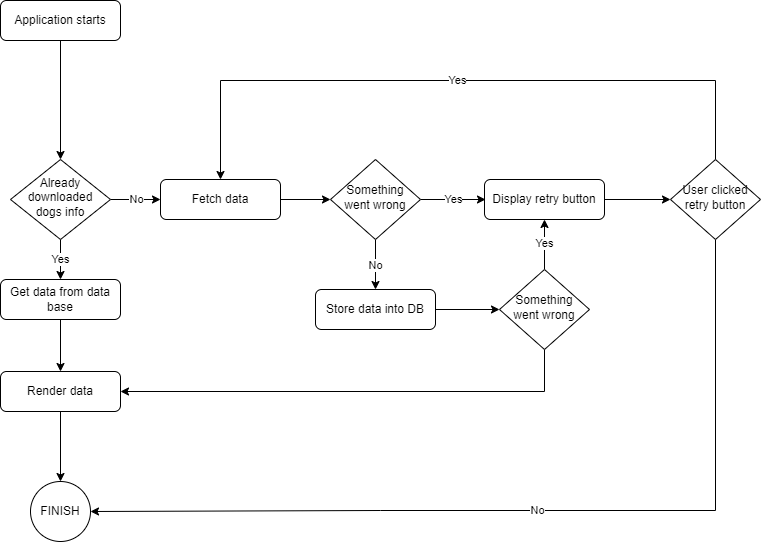

The diagram above was exported from draw.io. Its source (the exported page's mxGraphModel, read from the mxfile embedded in the PNG):
<mxGraphModel dx="2031" dy="991" grid="1" gridSize="10" guides="1" tooltips="1" connect="1" arrows="1" fold="1" page="1" pageScale="1" pageWidth="827" pageHeight="1169" math="0" shadow="0">
  <root>
    <mxCell id="WIyWlLk6GJQsqaUBKTNV-0" />
    <mxCell id="WIyWlLk6GJQsqaUBKTNV-1" parent="WIyWlLk6GJQsqaUBKTNV-0" />
    <mxCell id="1j6ukuS_TRDr0cc9ZThK-31" style="edgeStyle=orthogonalEdgeStyle;rounded=0;orthogonalLoop=1;jettySize=auto;html=1;entryX=0.5;entryY=0;entryDx=0;entryDy=0;" edge="1" parent="WIyWlLk6GJQsqaUBKTNV-1" source="WIyWlLk6GJQsqaUBKTNV-3" target="WIyWlLk6GJQsqaUBKTNV-6">
      <mxGeometry relative="1" as="geometry" />
    </mxCell>
    <mxCell id="WIyWlLk6GJQsqaUBKTNV-3" value="Application starts" style="rounded=1;whiteSpace=wrap;html=1;fontSize=12;glass=0;strokeWidth=1;shadow=0;" parent="WIyWlLk6GJQsqaUBKTNV-1" vertex="1">
      <mxGeometry x="34" y="230" width="120" height="40" as="geometry" />
    </mxCell>
    <mxCell id="1j6ukuS_TRDr0cc9ZThK-32" value="Yes" style="edgeStyle=orthogonalEdgeStyle;rounded=0;orthogonalLoop=1;jettySize=auto;html=1;" edge="1" parent="WIyWlLk6GJQsqaUBKTNV-1" source="WIyWlLk6GJQsqaUBKTNV-6" target="1j6ukuS_TRDr0cc9ZThK-1">
      <mxGeometry relative="1" as="geometry" />
    </mxCell>
    <mxCell id="1j6ukuS_TRDr0cc9ZThK-33" value="No" style="edgeStyle=orthogonalEdgeStyle;rounded=0;orthogonalLoop=1;jettySize=auto;html=1;entryX=0;entryY=0.5;entryDx=0;entryDy=0;" edge="1" parent="WIyWlLk6GJQsqaUBKTNV-1" source="WIyWlLk6GJQsqaUBKTNV-6" target="WIyWlLk6GJQsqaUBKTNV-7">
      <mxGeometry relative="1" as="geometry" />
    </mxCell>
    <mxCell id="WIyWlLk6GJQsqaUBKTNV-6" value="Already downloaded dogs info" style="rhombus;whiteSpace=wrap;html=1;shadow=0;fontFamily=Helvetica;fontSize=12;align=center;strokeWidth=1;spacing=6;spacingTop=-4;" parent="WIyWlLk6GJQsqaUBKTNV-1" vertex="1">
      <mxGeometry x="44" y="389" width="100" height="80" as="geometry" />
    </mxCell>
    <mxCell id="1j6ukuS_TRDr0cc9ZThK-10" value="" style="edgeStyle=orthogonalEdgeStyle;rounded=0;orthogonalLoop=1;jettySize=auto;html=1;" edge="1" parent="WIyWlLk6GJQsqaUBKTNV-1" source="WIyWlLk6GJQsqaUBKTNV-7">
      <mxGeometry relative="1" as="geometry">
        <mxPoint x="364" y="429" as="targetPoint" />
      </mxGeometry>
    </mxCell>
    <mxCell id="WIyWlLk6GJQsqaUBKTNV-7" value="Fetch data" style="rounded=1;whiteSpace=wrap;html=1;fontSize=12;glass=0;strokeWidth=1;shadow=0;" parent="WIyWlLk6GJQsqaUBKTNV-1" vertex="1">
      <mxGeometry x="194" y="409" width="120" height="40" as="geometry" />
    </mxCell>
    <mxCell id="1j6ukuS_TRDr0cc9ZThK-6" value="" style="edgeStyle=orthogonalEdgeStyle;rounded=0;orthogonalLoop=1;jettySize=auto;html=1;" edge="1" parent="WIyWlLk6GJQsqaUBKTNV-1" source="1j6ukuS_TRDr0cc9ZThK-1" target="1j6ukuS_TRDr0cc9ZThK-5">
      <mxGeometry relative="1" as="geometry" />
    </mxCell>
    <mxCell id="1j6ukuS_TRDr0cc9ZThK-1" value="Get data from data base" style="rounded=1;whiteSpace=wrap;html=1;fontSize=12;glass=0;strokeWidth=1;shadow=0;" vertex="1" parent="WIyWlLk6GJQsqaUBKTNV-1">
      <mxGeometry x="34" y="509" width="120" height="40" as="geometry" />
    </mxCell>
    <mxCell id="1j6ukuS_TRDr0cc9ZThK-29" value="" style="edgeStyle=orthogonalEdgeStyle;rounded=0;orthogonalLoop=1;jettySize=auto;html=1;" edge="1" parent="WIyWlLk6GJQsqaUBKTNV-1" source="1j6ukuS_TRDr0cc9ZThK-5" target="1j6ukuS_TRDr0cc9ZThK-28">
      <mxGeometry relative="1" as="geometry" />
    </mxCell>
    <mxCell id="1j6ukuS_TRDr0cc9ZThK-5" value="Render data" style="rounded=1;whiteSpace=wrap;html=1;fontSize=12;glass=0;strokeWidth=1;shadow=0;" vertex="1" parent="WIyWlLk6GJQsqaUBKTNV-1">
      <mxGeometry x="34" y="601" width="120" height="40" as="geometry" />
    </mxCell>
    <mxCell id="1j6ukuS_TRDr0cc9ZThK-14" value="Yes" style="edgeStyle=orthogonalEdgeStyle;rounded=0;orthogonalLoop=1;jettySize=auto;html=1;" edge="1" parent="WIyWlLk6GJQsqaUBKTNV-1" source="1j6ukuS_TRDr0cc9ZThK-11">
      <mxGeometry relative="1" as="geometry">
        <mxPoint x="519" y="429" as="targetPoint" />
      </mxGeometry>
    </mxCell>
    <mxCell id="1j6ukuS_TRDr0cc9ZThK-18" value="No" style="edgeStyle=orthogonalEdgeStyle;rounded=0;orthogonalLoop=1;jettySize=auto;html=1;entryX=0.5;entryY=0;entryDx=0;entryDy=0;" edge="1" parent="WIyWlLk6GJQsqaUBKTNV-1" source="1j6ukuS_TRDr0cc9ZThK-11" target="1j6ukuS_TRDr0cc9ZThK-17">
      <mxGeometry relative="1" as="geometry" />
    </mxCell>
    <mxCell id="1j6ukuS_TRDr0cc9ZThK-11" value="Something went wrong" style="rhombus;whiteSpace=wrap;html=1;shadow=0;fontFamily=Helvetica;fontSize=12;align=center;strokeWidth=1;spacing=6;spacingTop=-4;" vertex="1" parent="WIyWlLk6GJQsqaUBKTNV-1">
      <mxGeometry x="364" y="389" width="90" height="80" as="geometry" />
    </mxCell>
    <mxCell id="1j6ukuS_TRDr0cc9ZThK-24" style="edgeStyle=orthogonalEdgeStyle;rounded=0;orthogonalLoop=1;jettySize=auto;html=1;entryX=0;entryY=0.5;entryDx=0;entryDy=0;" edge="1" parent="WIyWlLk6GJQsqaUBKTNV-1" source="1j6ukuS_TRDr0cc9ZThK-15" target="1j6ukuS_TRDr0cc9ZThK-23">
      <mxGeometry relative="1" as="geometry" />
    </mxCell>
    <mxCell id="1j6ukuS_TRDr0cc9ZThK-15" value="Display retry button" style="rounded=1;whiteSpace=wrap;html=1;fontSize=12;glass=0;strokeWidth=1;shadow=0;" vertex="1" parent="WIyWlLk6GJQsqaUBKTNV-1">
      <mxGeometry x="518" y="409" width="120" height="40" as="geometry" />
    </mxCell>
    <mxCell id="1j6ukuS_TRDr0cc9ZThK-20" style="edgeStyle=orthogonalEdgeStyle;rounded=0;orthogonalLoop=1;jettySize=auto;html=1;entryX=0;entryY=0.5;entryDx=0;entryDy=0;" edge="1" parent="WIyWlLk6GJQsqaUBKTNV-1" source="1j6ukuS_TRDr0cc9ZThK-17" target="1j6ukuS_TRDr0cc9ZThK-19">
      <mxGeometry relative="1" as="geometry" />
    </mxCell>
    <mxCell id="1j6ukuS_TRDr0cc9ZThK-17" value="Store data into DB" style="rounded=1;whiteSpace=wrap;html=1;fontSize=12;glass=0;strokeWidth=1;shadow=0;" vertex="1" parent="WIyWlLk6GJQsqaUBKTNV-1">
      <mxGeometry x="349" y="519" width="120" height="40" as="geometry" />
    </mxCell>
    <mxCell id="1j6ukuS_TRDr0cc9ZThK-21" value="Yes" style="edgeStyle=orthogonalEdgeStyle;rounded=0;orthogonalLoop=1;jettySize=auto;html=1;entryX=0.5;entryY=1;entryDx=0;entryDy=0;" edge="1" parent="WIyWlLk6GJQsqaUBKTNV-1" source="1j6ukuS_TRDr0cc9ZThK-19" target="1j6ukuS_TRDr0cc9ZThK-15">
      <mxGeometry relative="1" as="geometry" />
    </mxCell>
    <mxCell id="1j6ukuS_TRDr0cc9ZThK-22" style="edgeStyle=orthogonalEdgeStyle;rounded=0;orthogonalLoop=1;jettySize=auto;html=1;entryX=1;entryY=0.5;entryDx=0;entryDy=0;" edge="1" parent="WIyWlLk6GJQsqaUBKTNV-1" source="1j6ukuS_TRDr0cc9ZThK-19" target="1j6ukuS_TRDr0cc9ZThK-5">
      <mxGeometry relative="1" as="geometry">
        <Array as="points">
          <mxPoint x="578" y="621" />
        </Array>
      </mxGeometry>
    </mxCell>
    <mxCell id="1j6ukuS_TRDr0cc9ZThK-19" value="Something went wrong" style="rhombus;whiteSpace=wrap;html=1;shadow=0;fontFamily=Helvetica;fontSize=12;align=center;strokeWidth=1;spacing=6;spacingTop=-4;" vertex="1" parent="WIyWlLk6GJQsqaUBKTNV-1">
      <mxGeometry x="533" y="499" width="90" height="80" as="geometry" />
    </mxCell>
    <mxCell id="1j6ukuS_TRDr0cc9ZThK-27" value="Yes" style="edgeStyle=orthogonalEdgeStyle;rounded=0;orthogonalLoop=1;jettySize=auto;html=1;entryX=0.5;entryY=0;entryDx=0;entryDy=0;" edge="1" parent="WIyWlLk6GJQsqaUBKTNV-1" source="1j6ukuS_TRDr0cc9ZThK-23" target="WIyWlLk6GJQsqaUBKTNV-7">
      <mxGeometry relative="1" as="geometry">
        <Array as="points">
          <mxPoint x="749" y="310" />
          <mxPoint x="254" y="310" />
        </Array>
      </mxGeometry>
    </mxCell>
    <mxCell id="1j6ukuS_TRDr0cc9ZThK-30" value="No" style="edgeStyle=orthogonalEdgeStyle;rounded=0;orthogonalLoop=1;jettySize=auto;html=1;entryX=1;entryY=0.5;entryDx=0;entryDy=0;" edge="1" parent="WIyWlLk6GJQsqaUBKTNV-1" source="1j6ukuS_TRDr0cc9ZThK-23" target="1j6ukuS_TRDr0cc9ZThK-28">
      <mxGeometry relative="1" as="geometry">
        <Array as="points">
          <mxPoint x="749" y="740" />
          <mxPoint x="414" y="740" />
        </Array>
      </mxGeometry>
    </mxCell>
    <mxCell id="1j6ukuS_TRDr0cc9ZThK-23" value="User clicked retry button" style="rhombus;whiteSpace=wrap;html=1;shadow=0;fontFamily=Helvetica;fontSize=12;align=center;strokeWidth=1;spacing=6;spacingTop=-4;" vertex="1" parent="WIyWlLk6GJQsqaUBKTNV-1">
      <mxGeometry x="704" y="389" width="90" height="80" as="geometry" />
    </mxCell>
    <mxCell id="1j6ukuS_TRDr0cc9ZThK-28" value="FINISH" style="ellipse;whiteSpace=wrap;html=1;rounded=1;glass=0;strokeWidth=1;shadow=0;" vertex="1" parent="WIyWlLk6GJQsqaUBKTNV-1">
      <mxGeometry x="64" y="711" width="60" height="60" as="geometry" />
    </mxCell>
  </root>
</mxGraphModel>